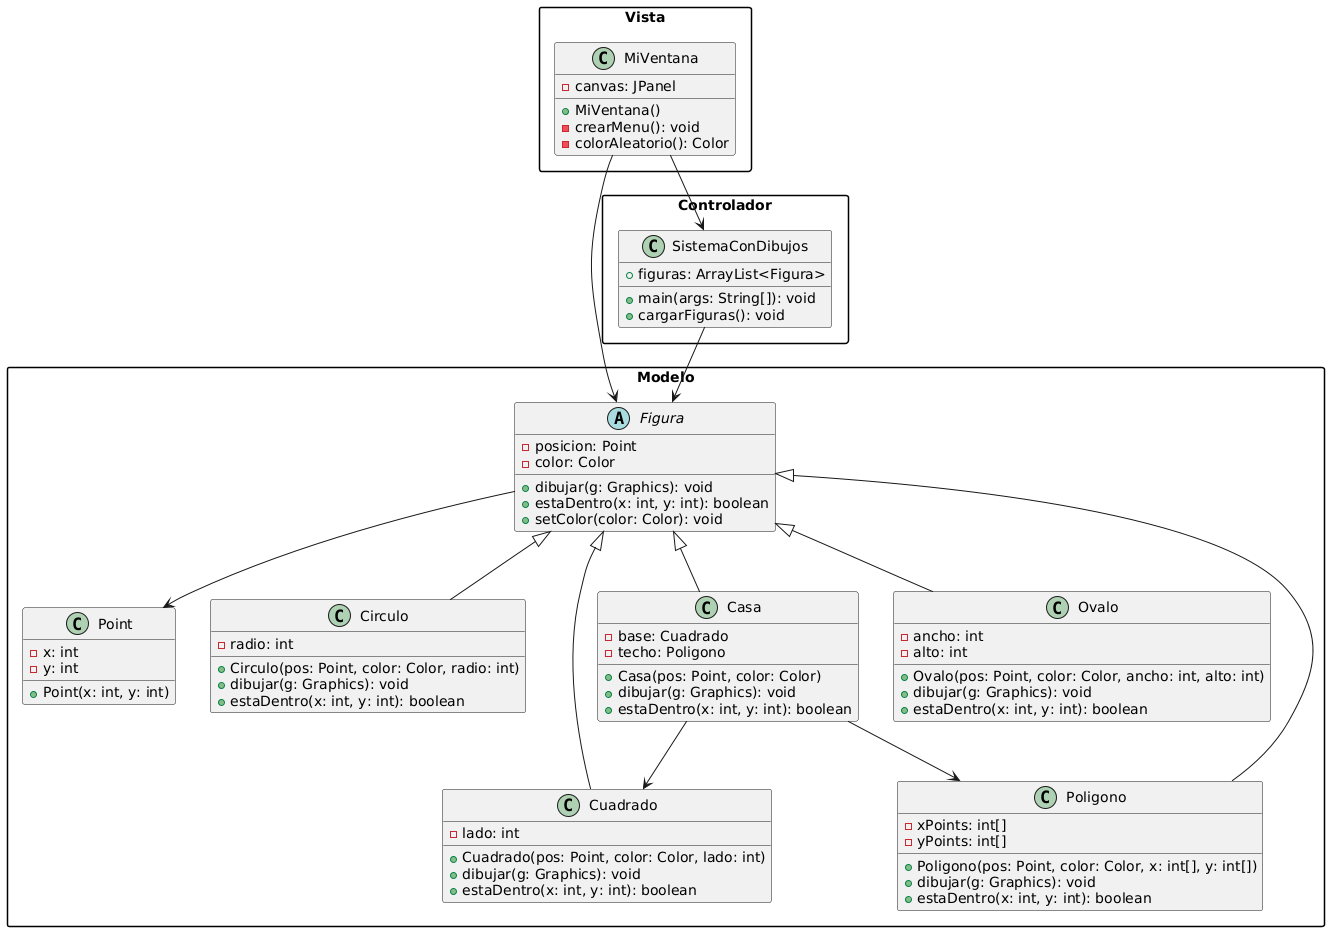

The diagram above was rendered by PlantUML. Its source (embedded in the PNG):
@startuml
skinparam packageStyle rectangle

package "Modelo" {
    class Point {
        - x: int
        - y: int
        + Point(x: int, y: int)
    }

    abstract class Figura {
        - posicion: Point
        - color: Color
        + dibujar(g: Graphics): void
        + estaDentro(x: int, y: int): boolean
        + setColor(color: Color): void
    }

    class Circulo {
        - radio: int
        + Circulo(pos: Point, color: Color, radio: int)
        + dibujar(g: Graphics): void
        + estaDentro(x: int, y: int): boolean
    }

    class Cuadrado {
        - lado: int
        + Cuadrado(pos: Point, color: Color, lado: int)
        + dibujar(g: Graphics): void
        + estaDentro(x: int, y: int): boolean
    }

    class Poligono {
        - xPoints: int[]
        - yPoints: int[]
        + Poligono(pos: Point, color: Color, x: int[], y: int[])
        + dibujar(g: Graphics): void
        + estaDentro(x: int, y: int): boolean
    }

    class Ovalo {
        - ancho: int
        - alto: int
        + Ovalo(pos: Point, color: Color, ancho: int, alto: int)
        + dibujar(g: Graphics): void
        + estaDentro(x: int, y: int): boolean
    }

    class Casa {
        - base: Cuadrado
        - techo: Poligono
        + Casa(pos: Point, color: Color)
        + dibujar(g: Graphics): void
        + estaDentro(x: int, y: int): boolean
    }

    Figura <|-- Circulo
    Figura <|-- Cuadrado
    Figura <|-- Poligono
    Figura <|-- Ovalo
    Figura <|-- Casa

    Figura --> Point
    Casa --> Cuadrado
    Casa --> Poligono
}

package "Vista" {
    class MiVentana {
        - canvas: JPanel
        + MiVentana()
        - crearMenu(): void
        - colorAleatorio(): Color
    }
}

package "Controlador" {
    class SistemaConDibujos {
        + figuras: ArrayList<Figura>
        + main(args: String[]): void
        + cargarFiguras(): void
    }
}

SistemaConDibujos --> Figura
MiVentana --> SistemaConDibujos
MiVentana --> Figura
@enduml